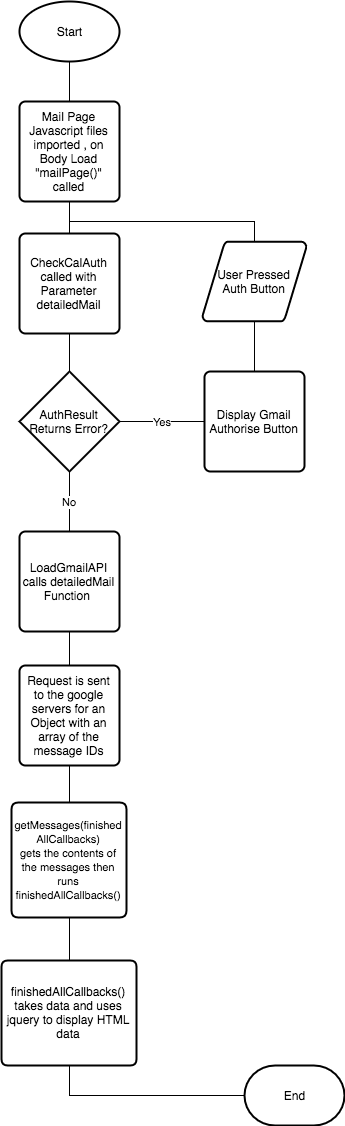

The diagram above was exported from draw.io. Its source (the exported page's mxGraphModel, read from the mxfile embedded in the PNG):
<mxGraphModel dx="1553" dy="1058" grid="1" gridSize="10" guides="1" tooltips="1" connect="1" arrows="1" fold="1" page="1" pageScale="1" pageWidth="826" pageHeight="1169" background="#ffffff" math="0" shadow="0">
  <root>
    <mxCell id="0" />
    <mxCell id="1" parent="0" />
    <mxCell id="21" style="edgeStyle=orthogonalEdgeStyle;rounded=0;html=1;exitX=0.5;exitY=1;exitPerimeter=0;entryX=0.5;entryY=0;entryPerimeter=0;endArrow=none;endFill=0;jettySize=auto;orthogonalLoop=1;" parent="1" source="2" target="3" edge="1">
      <mxGeometry relative="1" as="geometry" />
    </mxCell>
    <mxCell id="2" value="Start" style="strokeWidth=2;html=1;shape=mxgraph.flowchart.start_1;whiteSpace=wrap;" parent="1" vertex="1">
      <mxGeometry x="375" y="40" width="100" height="60" as="geometry" />
    </mxCell>
    <mxCell id="22" style="edgeStyle=orthogonalEdgeStyle;rounded=0;html=1;exitX=0.5;exitY=1;exitPerimeter=0;entryX=0.5;entryY=0;entryPerimeter=0;endArrow=none;endFill=0;jettySize=auto;orthogonalLoop=1;" parent="1" source="3" target="5" edge="1">
      <mxGeometry relative="1" as="geometry" />
    </mxCell>
    <mxCell id="3" value="Mail Page Javascript files imported , on Body Load &quot;mailPage()&quot; called" style="strokeWidth=2;html=1;shape=mxgraph.flowchart.process;whiteSpace=wrap;" parent="1" vertex="1">
      <mxGeometry x="375" y="140" width="100" height="100" as="geometry" />
    </mxCell>
    <mxCell id="23" style="edgeStyle=orthogonalEdgeStyle;rounded=0;html=1;exitX=0.5;exitY=1;exitPerimeter=0;entryX=0.5;entryY=0;entryPerimeter=0;endArrow=none;endFill=0;jettySize=auto;orthogonalLoop=1;" parent="1" source="5" target="7" edge="1">
      <mxGeometry relative="1" as="geometry" />
    </mxCell>
    <mxCell id="5" value="CheckCalAuth called with Parameter detailedMail" style="strokeWidth=2;html=1;shape=mxgraph.flowchart.process;whiteSpace=wrap;" parent="1" vertex="1">
      <mxGeometry x="375" y="272" width="100" height="100" as="geometry" />
    </mxCell>
    <mxCell id="24" value="Yes" style="edgeStyle=orthogonalEdgeStyle;rounded=0;html=1;exitX=1;exitY=0.5;exitPerimeter=0;entryX=0;entryY=0.5;entryPerimeter=0;endArrow=none;endFill=0;jettySize=auto;orthogonalLoop=1;" parent="1" source="7" target="8" edge="1">
      <mxGeometry relative="1" as="geometry" />
    </mxCell>
    <mxCell id="28" value="No" style="edgeStyle=orthogonalEdgeStyle;rounded=0;html=1;exitX=0.5;exitY=1;exitPerimeter=0;entryX=0.5;entryY=0;entryPerimeter=0;endArrow=none;endFill=0;jettySize=auto;orthogonalLoop=1;" parent="1" source="7" target="27" edge="1">
      <mxGeometry relative="1" as="geometry" />
    </mxCell>
    <mxCell id="7" value="AuthResult Returns Error?" style="strokeWidth=2;html=1;shape=mxgraph.flowchart.decision;whiteSpace=wrap;" parent="1" vertex="1">
      <mxGeometry x="375" y="410" width="100" height="100" as="geometry" />
    </mxCell>
    <mxCell id="25" style="edgeStyle=orthogonalEdgeStyle;rounded=0;html=1;exitX=0.5;exitY=0;exitPerimeter=0;endArrow=none;endFill=0;jettySize=auto;orthogonalLoop=1;" parent="1" source="8" target="14" edge="1">
      <mxGeometry relative="1" as="geometry" />
    </mxCell>
    <mxCell id="8" value="Display Gmail Authorise Button" style="strokeWidth=2;html=1;shape=mxgraph.flowchart.process;whiteSpace=wrap;" parent="1" vertex="1">
      <mxGeometry x="560" y="410" width="100" height="100" as="geometry" />
    </mxCell>
    <mxCell id="26" style="edgeStyle=orthogonalEdgeStyle;rounded=0;html=1;exitX=0.5;exitY=0;exitPerimeter=0;endArrow=none;endFill=0;jettySize=auto;orthogonalLoop=1;" parent="1" source="14" target="3" edge="1">
      <mxGeometry relative="1" as="geometry" />
    </mxCell>
    <mxCell id="14" value="User Pressed Auth Button" style="strokeWidth=2;html=1;shape=mxgraph.flowchart.data;whiteSpace=wrap;" parent="1" vertex="1">
      <mxGeometry x="558" y="280" width="104" height="80" as="geometry" />
    </mxCell>
    <mxCell id="30" style="edgeStyle=orthogonalEdgeStyle;rounded=0;html=1;exitX=0.5;exitY=1;exitPerimeter=0;entryX=0.5;entryY=0;entryPerimeter=0;endArrow=none;endFill=0;jettySize=auto;orthogonalLoop=1;" parent="1" source="27" target="29" edge="1">
      <mxGeometry relative="1" as="geometry" />
    </mxCell>
    <mxCell id="27" value="LoadGmailAPI calls detailedMail Function&amp;nbsp;" style="strokeWidth=2;html=1;shape=mxgraph.flowchart.process;whiteSpace=wrap;" parent="1" vertex="1">
      <mxGeometry x="375" y="570" width="100" height="100" as="geometry" />
    </mxCell>
    <mxCell id="29" value="Request is sent to the google servers for an Object with an array of the message IDs" style="strokeWidth=2;html=1;shape=mxgraph.flowchart.process;whiteSpace=wrap;" parent="1" vertex="1">
      <mxGeometry x="375" y="704" width="100" height="100" as="geometry" />
    </mxCell>
    <mxCell id="32" style="edgeStyle=orthogonalEdgeStyle;rounded=0;html=1;exitX=0.5;exitY=0;exitPerimeter=0;entryX=0.5;entryY=1;entryPerimeter=0;endArrow=none;endFill=0;jettySize=auto;orthogonalLoop=1;" parent="1" source="31" target="29" edge="1">
      <mxGeometry relative="1" as="geometry" />
    </mxCell>
    <mxCell id="31" value="&lt;font style=&quot;font-size: 11px&quot;&gt;getMessages(finished AllCallbacks)&lt;/font&gt;&lt;div&gt;&lt;font style=&quot;font-size: 11px&quot;&gt;gets the contents of the messages then runs finishedAllCallbacks()&lt;/font&gt;&lt;/div&gt;" style="strokeWidth=2;html=1;shape=mxgraph.flowchart.process;whiteSpace=wrap;" parent="1" vertex="1">
      <mxGeometry x="367" y="841" width="115" height="115" as="geometry" />
    </mxCell>
    <mxCell id="34" style="edgeStyle=orthogonalEdgeStyle;rounded=0;html=1;exitX=0.5;exitY=0;exitPerimeter=0;entryX=0.5;entryY=1;entryPerimeter=0;endArrow=none;endFill=0;jettySize=auto;orthogonalLoop=1;" parent="1" source="33" target="31" edge="1">
      <mxGeometry relative="1" as="geometry" />
    </mxCell>
    <mxCell id="37" style="edgeStyle=orthogonalEdgeStyle;rounded=0;html=1;exitX=0.5;exitY=1;exitPerimeter=0;entryX=0;entryY=0.5;entryPerimeter=0;endArrow=none;endFill=0;jettySize=auto;orthogonalLoop=1;" parent="1" source="33" target="36" edge="1">
      <mxGeometry relative="1" as="geometry" />
    </mxCell>
    <mxCell id="33" value="finishedAllCallbacks() takes data and uses jquery to display HTML data" style="strokeWidth=2;html=1;shape=mxgraph.flowchart.process;whiteSpace=wrap;" parent="1" vertex="1">
      <mxGeometry x="357" y="999" width="135" height="105" as="geometry" />
    </mxCell>
    <mxCell id="36" value="End" style="strokeWidth=2;html=1;shape=mxgraph.flowchart.terminator;whiteSpace=wrap;" parent="1" vertex="1">
      <mxGeometry x="600" y="1104" width="100" height="60" as="geometry" />
    </mxCell>
  </root>
</mxGraphModel>